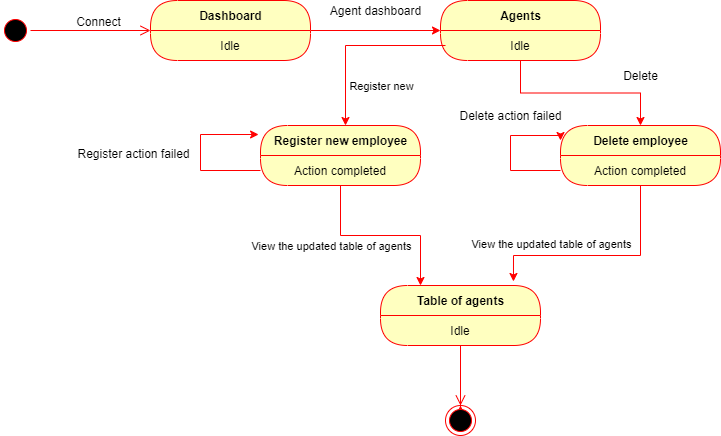

The diagram above was exported from draw.io. Its source (the exported page's mxGraphModel, read from the mxfile embedded in the PNG):
<mxGraphModel dx="868" dy="433" grid="1" gridSize="10" guides="1" tooltips="1" connect="1" arrows="1" fold="1" page="1" pageScale="1" pageWidth="850" pageHeight="1100" math="0" shadow="0">
  <root>
    <mxCell id="Oy74UfTMUNZaDZ28I3VH-0" />
    <mxCell id="Oy74UfTMUNZaDZ28I3VH-1" parent="Oy74UfTMUNZaDZ28I3VH-0" />
    <mxCell id="Oy74UfTMUNZaDZ28I3VH-2" value="" style="ellipse;html=1;shape=startState;fillColor=#000000;strokeColor=#ff0000;" parent="Oy74UfTMUNZaDZ28I3VH-1" vertex="1">
      <mxGeometry x="80" y="100" width="30" height="30" as="geometry" />
    </mxCell>
    <mxCell id="Oy74UfTMUNZaDZ28I3VH-3" value="" style="edgeStyle=orthogonalEdgeStyle;html=1;verticalAlign=bottom;endArrow=open;endSize=8;strokeColor=#ff0000;" parent="Oy74UfTMUNZaDZ28I3VH-1" source="Oy74UfTMUNZaDZ28I3VH-2" target="Oy74UfTMUNZaDZ28I3VH-4" edge="1">
      <mxGeometry relative="1" as="geometry">
        <mxPoint x="200" y="115" as="targetPoint" />
      </mxGeometry>
    </mxCell>
    <mxCell id="Oy74UfTMUNZaDZ28I3VH-10" style="edgeStyle=orthogonalEdgeStyle;rounded=0;orthogonalLoop=1;jettySize=auto;html=1;entryX=0;entryY=0.5;entryDx=0;entryDy=0;strokeColor=#FF0000;" parent="Oy74UfTMUNZaDZ28I3VH-1" source="Oy74UfTMUNZaDZ28I3VH-4" target="Oy74UfTMUNZaDZ28I3VH-6" edge="1">
      <mxGeometry relative="1" as="geometry" />
    </mxCell>
    <mxCell id="Oy74UfTMUNZaDZ28I3VH-4" value="Dashboard" style="swimlane;html=1;fontStyle=1;align=center;verticalAlign=middle;childLayout=stackLayout;horizontal=1;startSize=30;horizontalStack=0;resizeParent=0;resizeLast=1;container=0;fontColor=#000000;collapsible=0;rounded=1;arcSize=30;strokeColor=#ff0000;fillColor=#ffffc0;swimlaneFillColor=#ffffc0;dropTarget=0;" parent="Oy74UfTMUNZaDZ28I3VH-1" vertex="1">
      <mxGeometry x="230" y="85" width="160" height="60" as="geometry" />
    </mxCell>
    <mxCell id="Oy74UfTMUNZaDZ28I3VH-5" value="Idle" style="text;html=1;strokeColor=none;fillColor=none;align=center;verticalAlign=middle;spacingLeft=4;spacingRight=4;whiteSpace=wrap;overflow=hidden;rotatable=0;fontColor=#000000;" parent="Oy74UfTMUNZaDZ28I3VH-4" vertex="1">
      <mxGeometry y="30" width="160" height="30" as="geometry" />
    </mxCell>
    <mxCell id="Oy74UfTMUNZaDZ28I3VH-6" value="Agents&lt;br&gt;" style="swimlane;html=1;fontStyle=1;align=center;verticalAlign=middle;childLayout=stackLayout;horizontal=1;startSize=30;horizontalStack=0;resizeParent=0;resizeLast=1;container=0;fontColor=#000000;collapsible=0;rounded=1;arcSize=30;strokeColor=#ff0000;fillColor=#ffffc0;swimlaneFillColor=#ffffc0;dropTarget=0;" parent="Oy74UfTMUNZaDZ28I3VH-1" vertex="1">
      <mxGeometry x="520" y="85" width="160" height="60" as="geometry" />
    </mxCell>
    <mxCell id="Oy74UfTMUNZaDZ28I3VH-7" value="Idle" style="text;html=1;strokeColor=none;fillColor=none;align=center;verticalAlign=middle;spacingLeft=4;spacingRight=4;whiteSpace=wrap;overflow=hidden;rotatable=0;fontColor=#000000;" parent="Oy74UfTMUNZaDZ28I3VH-6" vertex="1">
      <mxGeometry y="30" width="160" height="30" as="geometry" />
    </mxCell>
    <mxCell id="Oy74UfTMUNZaDZ28I3VH-11" style="edgeStyle=orthogonalEdgeStyle;rounded=0;orthogonalLoop=1;jettySize=auto;html=1;strokeColor=#FF0000;entryX=0.5;entryY=0;entryDx=0;entryDy=0;" parent="Oy74UfTMUNZaDZ28I3VH-1" source="Oy74UfTMUNZaDZ28I3VH-7" target="Oy74UfTMUNZaDZ28I3VH-15" edge="1">
      <mxGeometry relative="1" as="geometry">
        <mxPoint x="600" y="220" as="targetPoint" />
      </mxGeometry>
    </mxCell>
    <mxCell id="Oy74UfTMUNZaDZ28I3VH-12" style="edgeStyle=orthogonalEdgeStyle;rounded=0;orthogonalLoop=1;jettySize=auto;html=1;strokeColor=#FF0000;" parent="Oy74UfTMUNZaDZ28I3VH-1" edge="1">
      <mxGeometry relative="1" as="geometry">
        <mxPoint x="425" y="210" as="targetPoint" />
        <mxPoint x="525" y="130" as="sourcePoint" />
      </mxGeometry>
    </mxCell>
    <mxCell id="Oy74UfTMUNZaDZ28I3VH-18" value="Register new" style="edgeLabel;html=1;align=center;verticalAlign=middle;resizable=0;points=[];" parent="Oy74UfTMUNZaDZ28I3VH-12" vertex="1" connectable="0">
      <mxGeometry x="0.5556" y="11" relative="1" as="geometry">
        <mxPoint x="24" as="offset" />
      </mxGeometry>
    </mxCell>
    <mxCell id="Oy74UfTMUNZaDZ28I3VH-13" value="Register new employee" style="swimlane;html=1;fontStyle=1;align=center;verticalAlign=middle;childLayout=stackLayout;horizontal=1;startSize=30;horizontalStack=0;resizeParent=0;resizeLast=1;container=0;fontColor=#000000;collapsible=0;rounded=1;arcSize=30;strokeColor=#ff0000;fillColor=#ffffc0;swimlaneFillColor=#ffffc0;dropTarget=0;" parent="Oy74UfTMUNZaDZ28I3VH-1" vertex="1">
      <mxGeometry x="340" y="210" width="160" height="60" as="geometry" />
    </mxCell>
    <mxCell id="Oy74UfTMUNZaDZ28I3VH-14" value="Action completed" style="text;html=1;strokeColor=none;fillColor=none;align=center;verticalAlign=middle;spacingLeft=4;spacingRight=4;whiteSpace=wrap;overflow=hidden;rotatable=0;fontColor=#000000;" parent="Oy74UfTMUNZaDZ28I3VH-13" vertex="1">
      <mxGeometry y="30" width="160" height="30" as="geometry" />
    </mxCell>
    <mxCell id="Oy74UfTMUNZaDZ28I3VH-22" value="Action completed" style="text;html=1;strokeColor=none;fillColor=none;align=center;verticalAlign=middle;spacingLeft=4;spacingRight=4;whiteSpace=wrap;overflow=hidden;rotatable=0;fontColor=#000000;" parent="Oy74UfTMUNZaDZ28I3VH-13" vertex="1">
      <mxGeometry y="60" width="160" as="geometry" />
    </mxCell>
    <mxCell id="Oy74UfTMUNZaDZ28I3VH-23" style="edgeStyle=orthogonalEdgeStyle;rounded=0;orthogonalLoop=1;jettySize=auto;html=1;strokeColor=#FF0000;entryX=-0.012;entryY=0.15;entryDx=0;entryDy=0;entryPerimeter=0;" parent="Oy74UfTMUNZaDZ28I3VH-13" source="Oy74UfTMUNZaDZ28I3VH-14" target="Oy74UfTMUNZaDZ28I3VH-13" edge="1">
      <mxGeometry relative="1" as="geometry">
        <mxPoint x="-70" as="targetPoint" />
        <Array as="points">
          <mxPoint x="-60" y="45" />
          <mxPoint x="-60" y="9" />
        </Array>
      </mxGeometry>
    </mxCell>
    <mxCell id="Oy74UfTMUNZaDZ28I3VH-15" value="Delete employee" style="swimlane;html=1;fontStyle=1;align=center;verticalAlign=middle;childLayout=stackLayout;horizontal=1;startSize=30;horizontalStack=0;resizeParent=0;resizeLast=1;container=0;fontColor=#000000;collapsible=0;rounded=1;arcSize=30;strokeColor=#ff0000;fillColor=#ffffc0;swimlaneFillColor=#ffffc0;dropTarget=0;" parent="Oy74UfTMUNZaDZ28I3VH-1" vertex="1">
      <mxGeometry x="640" y="210" width="160" height="60" as="geometry" />
    </mxCell>
    <mxCell id="Oy74UfTMUNZaDZ28I3VH-16" value="Action completed" style="text;html=1;strokeColor=none;fillColor=none;align=center;verticalAlign=middle;spacingLeft=4;spacingRight=4;whiteSpace=wrap;overflow=hidden;rotatable=0;fontColor=#000000;" parent="Oy74UfTMUNZaDZ28I3VH-15" vertex="1">
      <mxGeometry y="30" width="160" height="30" as="geometry" />
    </mxCell>
    <mxCell id="Oy74UfTMUNZaDZ28I3VH-25" style="edgeStyle=orthogonalEdgeStyle;rounded=0;orthogonalLoop=1;jettySize=auto;html=1;strokeColor=#FF0000;entryX=0;entryY=0.25;entryDx=0;entryDy=0;" parent="Oy74UfTMUNZaDZ28I3VH-15" source="Oy74UfTMUNZaDZ28I3VH-16" target="Oy74UfTMUNZaDZ28I3VH-15" edge="1">
      <mxGeometry relative="1" as="geometry">
        <mxPoint x="-50" y="10" as="targetPoint" />
        <Array as="points">
          <mxPoint x="-50" y="45" />
          <mxPoint x="-50" y="10" />
          <mxPoint y="10" />
        </Array>
      </mxGeometry>
    </mxCell>
    <mxCell id="Oy74UfTMUNZaDZ28I3VH-19" value="Delete" style="text;html=1;align=center;verticalAlign=middle;resizable=0;points=[];autosize=1;" parent="Oy74UfTMUNZaDZ28I3VH-1" vertex="1">
      <mxGeometry x="695" y="150" width="50" height="20" as="geometry" />
    </mxCell>
    <mxCell id="Oy74UfTMUNZaDZ28I3VH-20" value="Connect" style="text;html=1;align=center;verticalAlign=middle;resizable=0;points=[];autosize=1;" parent="Oy74UfTMUNZaDZ28I3VH-1" vertex="1">
      <mxGeometry x="148" y="96" width="60" height="20" as="geometry" />
    </mxCell>
    <mxCell id="Oy74UfTMUNZaDZ28I3VH-21" value="Agent dashboard" style="text;html=1;align=center;verticalAlign=middle;resizable=0;points=[];autosize=1;" parent="Oy74UfTMUNZaDZ28I3VH-1" vertex="1">
      <mxGeometry x="400" y="85" width="110" height="20" as="geometry" />
    </mxCell>
    <mxCell id="Oy74UfTMUNZaDZ28I3VH-24" value="Register action failed" style="text;html=1;align=center;verticalAlign=middle;resizable=0;points=[];autosize=1;" parent="Oy74UfTMUNZaDZ28I3VH-1" vertex="1">
      <mxGeometry x="148" y="228" width="130" height="20" as="geometry" />
    </mxCell>
    <mxCell id="Oy74UfTMUNZaDZ28I3VH-26" value="Delete action failed" style="text;html=1;align=center;verticalAlign=middle;resizable=0;points=[];autosize=1;" parent="Oy74UfTMUNZaDZ28I3VH-1" vertex="1">
      <mxGeometry x="530" y="190" width="120" height="20" as="geometry" />
    </mxCell>
    <mxCell id="Oy74UfTMUNZaDZ28I3VH-31" value="" style="edgeStyle=orthogonalEdgeStyle;html=1;verticalAlign=bottom;endArrow=open;endSize=8;strokeColor=#ff0000;" parent="Oy74UfTMUNZaDZ28I3VH-1" source="Oy74UfTMUNZaDZ28I3VH-34" edge="1">
      <mxGeometry relative="1" as="geometry">
        <mxPoint x="540" y="490" as="targetPoint" />
      </mxGeometry>
    </mxCell>
    <mxCell id="Oy74UfTMUNZaDZ28I3VH-29" value="Table of agents" style="swimlane;html=1;fontStyle=1;align=center;verticalAlign=middle;childLayout=stackLayout;horizontal=1;startSize=30;horizontalStack=0;resizeParent=0;resizeLast=1;container=0;fontColor=#000000;collapsible=0;rounded=1;arcSize=30;strokeColor=#ff0000;fillColor=#ffffc0;swimlaneFillColor=#ffffc0;dropTarget=0;" parent="Oy74UfTMUNZaDZ28I3VH-1" vertex="1">
      <mxGeometry x="460" y="370" width="160" height="60" as="geometry" />
    </mxCell>
    <mxCell id="Oy74UfTMUNZaDZ28I3VH-30" value="Idle" style="text;html=1;strokeColor=none;fillColor=none;align=center;verticalAlign=middle;spacingLeft=4;spacingRight=4;whiteSpace=wrap;overflow=hidden;rotatable=0;fontColor=#000000;" parent="Oy74UfTMUNZaDZ28I3VH-29" vertex="1">
      <mxGeometry y="30" width="160" height="30" as="geometry" />
    </mxCell>
    <mxCell id="Oy74UfTMUNZaDZ28I3VH-32" style="edgeStyle=orthogonalEdgeStyle;rounded=0;orthogonalLoop=1;jettySize=auto;html=1;strokeColor=#FF0000;entryX=0.831;entryY=-0.067;entryDx=0;entryDy=0;entryPerimeter=0;" parent="Oy74UfTMUNZaDZ28I3VH-1" source="Oy74UfTMUNZaDZ28I3VH-16" target="Oy74UfTMUNZaDZ28I3VH-29" edge="1">
      <mxGeometry relative="1" as="geometry">
        <mxPoint x="650" y="340" as="targetPoint" />
        <Array as="points">
          <mxPoint x="720" y="340" />
          <mxPoint x="593" y="340" />
        </Array>
      </mxGeometry>
    </mxCell>
    <mxCell id="Oy74UfTMUNZaDZ28I3VH-37" value="View the updated table of agents" style="edgeLabel;html=1;align=center;verticalAlign=middle;resizable=0;points=[];" parent="Oy74UfTMUNZaDZ28I3VH-32" vertex="1" connectable="0">
      <mxGeometry x="0.6773" y="-12" relative="1" as="geometry">
        <mxPoint x="27" as="offset" />
      </mxGeometry>
    </mxCell>
    <mxCell id="Oy74UfTMUNZaDZ28I3VH-33" style="edgeStyle=orthogonalEdgeStyle;rounded=0;orthogonalLoop=1;jettySize=auto;html=1;strokeColor=#FF0000;entryX=0.25;entryY=0;entryDx=0;entryDy=0;" parent="Oy74UfTMUNZaDZ28I3VH-1" source="Oy74UfTMUNZaDZ28I3VH-14" target="Oy74UfTMUNZaDZ28I3VH-29" edge="1">
      <mxGeometry relative="1" as="geometry">
        <mxPoint x="420" y="370" as="targetPoint" />
      </mxGeometry>
    </mxCell>
    <mxCell id="Oy74UfTMUNZaDZ28I3VH-36" value="View the updated table of agents" style="edgeLabel;html=1;align=center;verticalAlign=middle;resizable=0;points=[];" parent="Oy74UfTMUNZaDZ28I3VH-33" vertex="1" connectable="0">
      <mxGeometry x="-0.1444" y="9" relative="1" as="geometry">
        <mxPoint x="-37" y="19" as="offset" />
      </mxGeometry>
    </mxCell>
    <mxCell id="Oy74UfTMUNZaDZ28I3VH-34" value="" style="ellipse;html=1;shape=endState;fillColor=#000000;strokeColor=#ff0000;" parent="Oy74UfTMUNZaDZ28I3VH-1" vertex="1">
      <mxGeometry x="525" y="490" width="30" height="30" as="geometry" />
    </mxCell>
    <mxCell id="Oy74UfTMUNZaDZ28I3VH-35" value="" style="edgeStyle=orthogonalEdgeStyle;html=1;verticalAlign=bottom;endArrow=open;endSize=8;strokeColor=#ff0000;" parent="Oy74UfTMUNZaDZ28I3VH-1" source="Oy74UfTMUNZaDZ28I3VH-29" target="Oy74UfTMUNZaDZ28I3VH-34" edge="1">
      <mxGeometry relative="1" as="geometry">
        <mxPoint x="540" y="490" as="targetPoint" />
        <mxPoint x="540" y="430" as="sourcePoint" />
      </mxGeometry>
    </mxCell>
  </root>
</mxGraphModel>